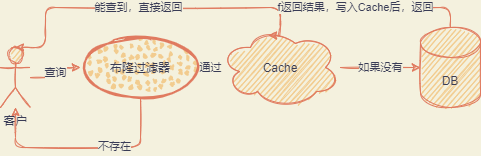

The diagram above was exported from draw.io. Its source (the exported page's mxGraphModel, read from the mxfile embedded in the PNG):
<mxGraphModel dx="732" dy="273" grid="1" gridSize="10" guides="1" tooltips="1" connect="1" arrows="1" fold="1" page="1" pageScale="1" pageWidth="827" pageHeight="1169" background="#F4F1DE" math="0" shadow="0">
  <root>
    <mxCell id="0" />
    <mxCell id="1" parent="0" />
    <mxCell id="12" value="查询" style="edgeStyle=orthogonalEdgeStyle;curved=0;orthogonalLoop=1;jettySize=auto;html=1;fontColor=#393C56;strokeColor=#E07A5F;fillColor=#F2CC8F;labelBackgroundColor=#F4F1DE;sketch=1;" edge="1" parent="1" source="2" target="9">
      <mxGeometry relative="1" as="geometry" />
    </mxCell>
    <mxCell id="2" value="客户" style="shape=umlActor;verticalLabelPosition=bottom;verticalAlign=top;html=1;outlineConnect=0;fillColor=#F2CC8F;strokeColor=#E07A5F;fontColor=#393C56;sketch=1;rounded=1;" vertex="1" parent="1">
      <mxGeometry x="40" y="130" width="30" height="60" as="geometry" />
    </mxCell>
    <mxCell id="6" value="如果没有" style="edgeStyle=orthogonalEdgeStyle;orthogonalLoop=1;jettySize=auto;html=1;strokeColor=#E07A5F;fontColor=#393C56;labelBackgroundColor=#F4F1DE;sketch=1;" edge="1" parent="1" source="3" target="4">
      <mxGeometry relative="1" as="geometry" />
    </mxCell>
    <mxCell id="7" value="能查到，直接返回" style="edgeStyle=orthogonalEdgeStyle;orthogonalLoop=1;jettySize=auto;html=1;entryX=0.5;entryY=0;entryDx=0;entryDy=0;entryPerimeter=0;strokeColor=#E07A5F;fontColor=#393C56;labelBackgroundColor=#F4F1DE;sketch=1;" edge="1" parent="1" source="3" target="2">
      <mxGeometry relative="1" as="geometry">
        <Array as="points">
          <mxPoint x="320" y="90" />
          <mxPoint x="85" y="90" />
        </Array>
      </mxGeometry>
    </mxCell>
    <mxCell id="3" value="Cache" style="ellipse;shape=cloud;whiteSpace=wrap;html=1;fillColor=#F2CC8F;strokeColor=#E07A5F;fontColor=#393C56;sketch=1;rounded=1;" vertex="1" parent="1">
      <mxGeometry x="260" y="110" width="120" height="80" as="geometry" />
    </mxCell>
    <mxCell id="8" value="f返回结果，写入Cache后，返回" style="edgeStyle=orthogonalEdgeStyle;orthogonalLoop=1;jettySize=auto;html=1;entryX=0.4;entryY=0.1;entryDx=0;entryDy=0;entryPerimeter=0;strokeColor=#E07A5F;fontColor=#393C56;labelBackgroundColor=#F4F1DE;sketch=1;" edge="1" parent="1" source="4" target="3">
      <mxGeometry relative="1" as="geometry">
        <Array as="points">
          <mxPoint x="490" y="90" />
          <mxPoint x="320" y="90" />
          <mxPoint x="320" y="118" />
        </Array>
      </mxGeometry>
    </mxCell>
    <mxCell id="4" value="DB" style="shape=cylinder3;whiteSpace=wrap;html=1;boundedLbl=1;backgroundOutline=1;size=15;fillColor=#F2CC8F;strokeColor=#E07A5F;fontColor=#393C56;sketch=1;rounded=1;" vertex="1" parent="1">
      <mxGeometry x="460" y="110" width="60" height="80" as="geometry" />
    </mxCell>
    <mxCell id="13" value="通过" style="edgeStyle=orthogonalEdgeStyle;curved=0;orthogonalLoop=1;jettySize=auto;html=1;fontColor=#393C56;strokeColor=#E07A5F;fillColor=#F2CC8F;labelBackgroundColor=#F4F1DE;sketch=1;" edge="1" parent="1" source="9" target="3">
      <mxGeometry relative="1" as="geometry" />
    </mxCell>
    <mxCell id="14" style="edgeStyle=orthogonalEdgeStyle;curved=0;orthogonalLoop=1;jettySize=auto;html=1;fontColor=#393C56;strokeColor=#E07A5F;fillColor=#F2CC8F;labelBackgroundColor=#F4F1DE;sketch=1;" edge="1" parent="1" source="9" target="2">
      <mxGeometry relative="1" as="geometry">
        <Array as="points">
          <mxPoint x="180" y="230" />
          <mxPoint x="55" y="230" />
        </Array>
      </mxGeometry>
    </mxCell>
    <mxCell id="15" value="不存在" style="edgeLabel;html=1;align=center;verticalAlign=middle;resizable=0;points=[];fontColor=#393C56;labelBackgroundColor=#F4F1DE;sketch=1;rounded=1;" vertex="1" connectable="0" parent="14">
      <mxGeometry x="-0.2955" y="-1" relative="1" as="geometry">
        <mxPoint as="offset" />
      </mxGeometry>
    </mxCell>
    <mxCell id="9" value="布隆过滤器" style="ellipse;whiteSpace=wrap;html=1;strokeWidth=2;fillWeight=2;hachureGap=8;fillColor=#F2CC8F;fillStyle=dots;fontColor=#393C56;strokeColor=#E07A5F;sketch=1;rounded=1;" vertex="1" parent="1">
      <mxGeometry x="120" y="120" width="120" height="60" as="geometry" />
    </mxCell>
  </root>
</mxGraphModel>